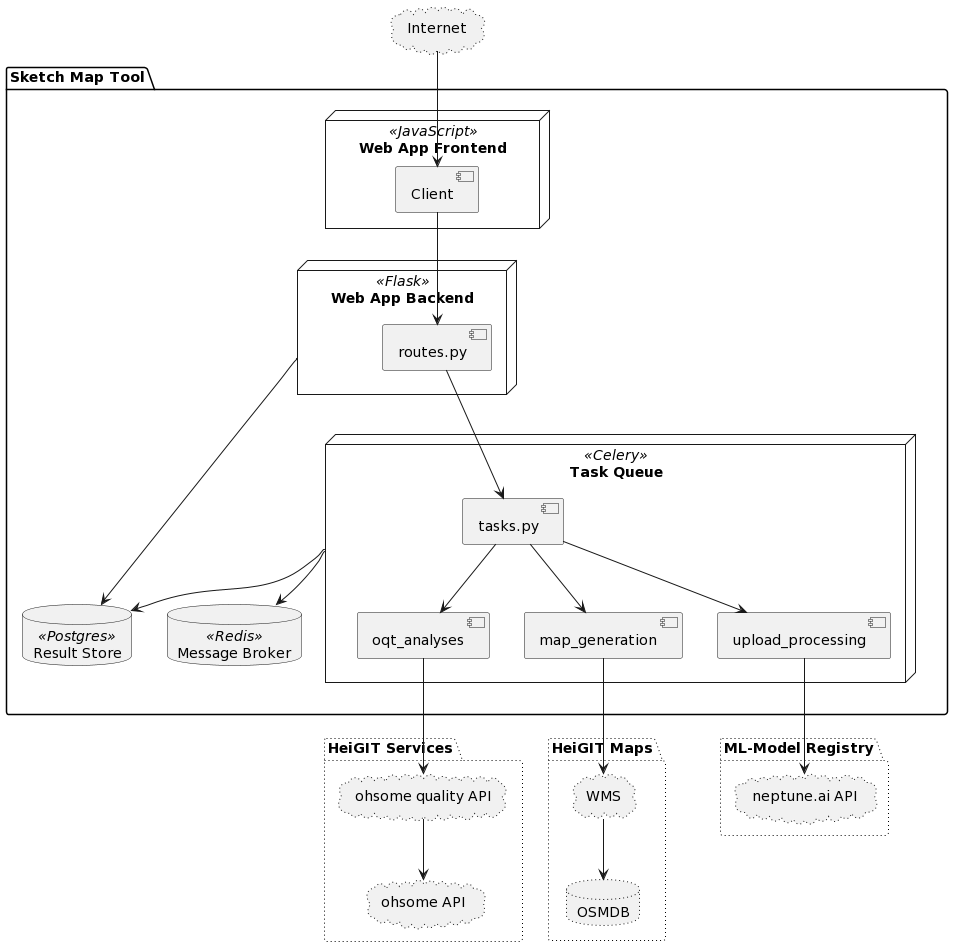

The diagram above was rendered by PlantUML. Its source (embedded in the PNG):
@startuml
package "Sketch Map Tool" {
  node webclient as "Web App Frontend" <<JavaScript>> {
      component client as "Client"
    }

    node flask as "Web App Backend" <<Flask>> {
        component routes.py
    }

    node celery as "Task Queue" <<Celery>>{
        component tasks.py
        component oqt_analyses
        component map_generation
        component upload_processing
        tasks.py --> oqt_analyses
        tasks.py --> map_generation
        tasks.py --> upload_processing
    }

    database postgres as "Result Store" <<Postgres>>
    database redis as "Message Broker" <<Redis>>

    routes.py --> tasks.py
    flask -> postgres
    celery --> redis
    celery --> postgres
    client --> routes.py
}

cloud internet as "Internet" #line.dotted

package "HeiGIT Maps" #line.dotted {
    cloud wms as "WMS" #line.dotted
    database osmdb as "OSMDB" #line.dotted

}

package "HeiGIT Services" #line.dotted {
    cloud oqt as "ohsome quality API" #line.dotted
    cloud ohsome as "ohsome API" #line.dotted
}

package "ML-Model Registry" #line.dotted {
    cloud neptune as "neptune.ai API" #line.dotted
}

internet --> client

map_generation --> wms
wms --> osmdb

oqt_analyses --> oqt
oqt --> ohsome

upload_processing --> neptune
@enduml